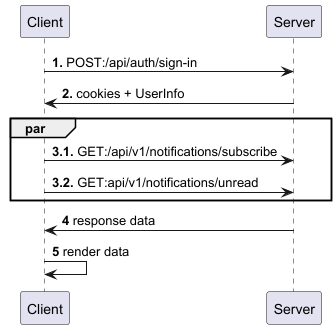

The diagram above was rendered by PlantUML. Its source (embedded in the PNG):
@startuml
'https://plantuml.com/sequence-diagram

Client -> Server : <b>1.</b> POST:/api/auth/sign-in
Server -> Client : <b>2.</b> cookies + UserInfo

par
Client -> Server : <b>3.1.</b> GET:/api/v1/notifications/subscribe
Client -> Server : <b>3.2.</b> GET:api/v1/notifications/unread
end

Server -> Client : <b>4</b> response data
Client -> Client : <b>5</b> render data
@enduml